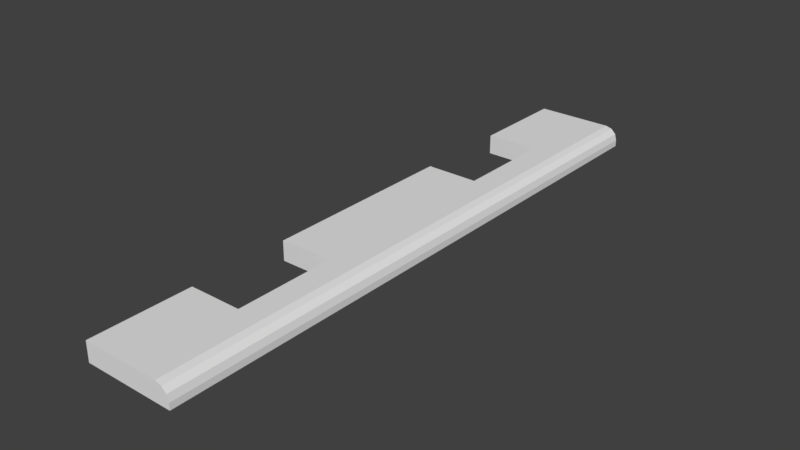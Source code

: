 # Source: lamp_whiteboard.blend  (saved by Blender 2.78.0; exported with 4.5.12 LTS)
import bpy
from mathutils import Matrix  # noqa: F401  (used for matrix-valued properties, if any)

bpy.ops.wm.read_factory_settings(use_empty=True)
scene = bpy.context.scene
scene.name = 'Scene'

# ---- collections
col_collection_1 = bpy.data.collections.new('Collection 1'); scene.collection.children.link(col_collection_1)

# ---- materials (node trees are filled in below, after node groups)
mat_mat_lamp_whiteboard = bpy.data.materials.new('MAT_Lamp_whiteboard')
mat_mat_lamp_whiteboard.alpha_threshold = 0.0
mat_mat_lamp_whiteboard.use_transparent_shadow = False
mat_mat_lamp_whiteboard.roughness = 0.5

# ---- material node trees

# ---- world
world_world = bpy.data.worlds.new('World'); scene.world = world_world
world_world.color = (0.05088, 0.05088, 0.05088)
world_world.use_sun_shadow = False
world_world.sun_shadow_jitter_overblur = 0.0
world_world.cycles.sampling_method = 'MANUAL'

# ---- meshes
me_cube_001 = bpy.data.meshes.new('Cube.001')
me_cube_001.from_pydata([(-0.4466, -2.748, -0.09086), (-0.4466, -2.748, 0.08754), (0.3455, -2.651, -0.05391), (0.07345, -2.651, -0.05391), (0.03647, -2.748, 0.08754), (-0.4466, 2.748, -0.09086), (-0.4466, 2.748, 0.08754), (0.3455, 2.651, -0.05391), (0.07345, 2.651, -0.05391), (0.03647, 2.748, 0.08754), (0.03647, -2.748, -0.09086), (0.3825, -2.748, -0.09086), (0.03647, 2.748, -0.09086), (0.3825, 2.748, -0.09086), (0.3825, -2.748, -0.03178), (0.2632, -2.748, 0.08754), (0.3665, -2.748, 0.02788), (0.3229, -2.748, 0.07155), (0.2632, 2.748, 0.08754), (0.3825, 2.748, -0.03178), (0.3229, 2.748, 0.07155), (0.3665, 2.748, 0.02788), (-0.4466, -0.9159, -0.09086), (-0.4466, 0.9159, -0.09086), (-0.4466, 0.9159, 0.08754), (-0.4466, -0.9159, 0.08754), (0.3825, 0.9159, -0.09086), (0.3825, -0.9159, -0.09086), (0.03647, -0.9159, 0.08754), (0.03647, 0.9159, 0.08754), (0.03647, -0.9159, -0.09086), (0.03647, 0.9159, -0.09086), (0.3455, 0.8836, -0.05391), (0.3455, -0.8836, -0.05391), (0.07345, -0.8836, -0.05391), (0.07345, 0.8836, -0.05391), (0.3825, -0.9159, -0.03178), (0.3825, 0.9159, -0.03178), (0.3665, 0.9159, 0.02788), (0.3665, -0.9159, 0.02788), (0.3229, 0.9159, 0.07155), (0.3229, -0.9159, 0.07155), (0.2632, 0.9159, 0.08754), (0.2632, -0.9159, 0.08754), (-0.4466, -1.832, 0.08754), (0.3825, -1.832, -0.09086), (0.3455, -1.767, -0.05391), (0.3665, -1.832, 0.02788), (0.3229, -1.832, 0.07155), (0.2632, -1.832, 0.08754), (-0.4466, -1.832, -0.09086), (0.03647, -1.832, 0.08754), (0.03647, -1.832, -0.09086), (0.07345, -1.767, -0.05391), (0.3825, -1.832, -0.03178), (-0.4466, 1.832, -0.09086), (0.03647, 1.832, 0.08754), (0.03647, 1.832, -0.09086), (0.07345, 1.767, -0.05391), (0.3825, 1.832, -0.03178), (-0.4466, 1.832, 0.08754), (0.3825, 1.832, -0.09086), (0.3455, 1.767, -0.05391), (0.3665, 1.832, 0.02788), (0.3229, 1.832, 0.07155), (0.2632, 1.832, 0.08754)], [], [(50, 0, 1, 44), (10, 4, 1, 0), (58, 8, 7, 62), (56, 9, 6, 60), (55, 5, 12, 57), (11, 14, 16, 17, 15, 4, 10), (65, 18, 9, 56), (12, 5, 6, 9), (13, 12, 9, 18, 20, 21, 19), (3, 2, 11, 10), (7, 8, 12, 13), (62, 7, 13, 61), (53, 3, 10, 52), (59, 19, 21, 63), (63, 21, 20, 64), (64, 20, 18, 65), (61, 13, 19, 59), (45, 27, 36, 54), (27, 26, 37, 36), (48, 41, 43, 49), (41, 40, 42, 43), (47, 39, 41, 48), (39, 38, 40, 41), (54, 36, 39, 47), (36, 37, 38, 39), (58, 35, 31, 57), (35, 34, 30, 31), (46, 33, 27, 45), (33, 32, 26, 27), (49, 43, 28, 51), (43, 42, 29, 28), (22, 23, 31, 30), (28, 29, 24, 25), (53, 34, 33, 46), (34, 35, 32, 33), (23, 22, 25, 24), (3, 53, 46, 2), (4, 51, 44, 1), (0, 50, 52, 10), (15, 49, 51, 4), (2, 46, 45, 11), (14, 54, 47, 16), (16, 47, 48, 17), (17, 48, 49, 15), (11, 45, 54, 14), (34, 53, 52, 30), (5, 55, 60, 6), (8, 58, 57, 12), (26, 61, 59, 37), (40, 64, 65, 42), (38, 63, 64, 40), (37, 59, 63, 38), (32, 62, 61, 26), (42, 65, 56, 29), (35, 58, 62, 32), (23, 24, 29, 31), (56, 57, 31, 29), (55, 57, 56, 60), (22, 30, 28, 25), (28, 30, 52, 51), (51, 52, 50, 44)])
_uv = me_cube_001.uv_layers.new(name='UVMap')
_uv.uv.foreach_set('vector', [0.3006, 0.318, 0.3006, 0.1511, 0.3331, 0.1511, 0.3331, 0.318, 0.3006, 0.06314, 0.3331, 0.06314, 0.3331, 0.1511, 0.3006, 0.1511, 0.8219, 0.4278, 0.98, 0.43, 0.9792, 0.4771, 0.8215, 0.4779, 0.8335, 0.5727, 0.9988, 0.5713, 0.9996, 0.6584, 0.8343, 0.6599, 0.8352, 0.3314, 0.9999, 0.3342, 0.9984, 0.4211, 0.8337, 0.4183, 0.3006, 9.971e-05, 0.3114, 9.978e-05, 0.3223, 0.003012, 0.3302, 0.01097, 0.3331, 0.02184, 0.3331, 0.06314, 0.3006, 0.06314, 0.8334, 0.5316, 0.9985, 0.5303, 0.9988, 0.5713, 0.8335, 0.5727, 0.6669, 0.928, 0.6669, 0.84, 0.6994, 0.84, 0.6994, 0.928, 0.6669, 0.9911, 0.6669, 0.928, 0.6994, 0.928, 0.6994, 0.9693, 0.6965, 0.9802, 0.6885, 0.9882, 0.6777, 0.9911, 0.02059, 0.4301, 0.02018, 0.4772, 0.001785, 0.4864, 0.001597, 0.4211, 0.9792, 0.4771, 0.98, 0.43, 0.9984, 0.4211, 0.9981, 0.4863, 0.8215, 0.4779, 0.9792, 0.4771, 0.9981, 0.4863, 0.8333, 0.4875, 0.1783, 0.4278, 0.02059, 0.4301, 0.001597, 0.4211, 0.1664, 0.4183, 0.8333, 0.4981, 0.9982, 0.4969, 0.9983, 0.5081, 0.8333, 0.5093, 0.8333, 0.5093, 0.9983, 0.5081, 0.9984, 0.5192, 0.8333, 0.5205, 0.8333, 0.5205, 0.9984, 0.5192, 0.9985, 0.5303, 0.8334, 0.5316, 0.8333, 0.4875, 0.9981, 0.4863, 0.9982, 0.4969, 0.8333, 0.4981, 0.1667, 0.4875, 0.3331, 0.4871, 0.3331, 0.4978, 0.1667, 0.4981, 0.3331, 0.4871, 0.6668, 0.4871, 0.6668, 0.4978, 0.3331, 0.4978, 0.1666, 0.5205, 0.3331, 0.5203, 0.3331, 0.5316, 0.1666, 0.5317, 0.3331, 0.5203, 0.6668, 0.5203, 0.6668, 0.5316, 0.3331, 0.5316, 0.1666, 0.5093, 0.3331, 0.5091, 0.3331, 0.5203, 0.1666, 0.5205, 0.3331, 0.5091, 0.6668, 0.5091, 0.6668, 0.5203, 0.3331, 0.5203, 0.1667, 0.4981, 0.3331, 0.4978, 0.3331, 0.5091, 0.1666, 0.5093, 0.3331, 0.4978, 0.6668, 0.4978, 0.6668, 0.5091, 0.3331, 0.5091, 0.8219, 0.4278, 0.661, 0.4278, 0.6669, 0.4183, 0.8337, 0.4183, 0.661, 0.4278, 0.339, 0.4278, 0.3332, 0.4183, 0.6669, 0.4183, 0.1784, 0.4779, 0.339, 0.4775, 0.3331, 0.4871, 0.1667, 0.4875, 0.339, 0.4775, 0.661, 0.4776, 0.6668, 0.4871, 0.3331, 0.4871, 0.1666, 0.5317, 0.3331, 0.5316, 0.3331, 0.5728, 0.1665, 0.5727, 0.3331, 0.5316, 0.6668, 0.5316, 0.6668, 0.5728, 0.3331, 0.5728, 0.3332, 0.3303, 0.6669, 0.3303, 0.6669, 0.4183, 0.3332, 0.4183, 0.3331, 0.5728, 0.6668, 0.5728, 0.6668, 0.6608, 0.3331, 0.6608, 0.1783, 0.4278, 0.339, 0.4278, 0.339, 0.4775, 0.1784, 0.4779, 0.339, 0.4278, 0.661, 0.4278, 0.661, 0.4776, 0.339, 0.4775, 0.3006, 0.9945, 0.3006, 0.6608, 0.3331, 0.6608, 0.3331, 0.9945, 0.02059, 0.4301, 0.1783, 0.4278, 0.1784, 0.4779, 0.02018, 0.4772, 0.001101, 0.5714, 0.1665, 0.5727, 0.1658, 0.6599, 0.0004128, 0.6586, 9.971e-05, 0.3342, 0.1649, 0.3314, 0.1664, 0.4183, 0.001597, 0.4211, 0.001436, 0.5305, 0.1666, 0.5317, 0.1665, 0.5727, 0.001101, 0.5714, 0.02018, 0.4772, 0.1784, 0.4779, 0.1667, 0.4875, 0.001785, 0.4864, 0.001696, 0.4971, 0.1667, 0.4981, 0.1666, 0.5093, 0.001608, 0.5082, 0.001608, 0.5082, 0.1666, 0.5093, 0.1666, 0.5205, 0.001521, 0.5193, 0.001521, 0.5193, 0.1666, 0.5205, 0.1666, 0.5317, 0.001436, 0.5305, 0.001785, 0.4864, 0.1667, 0.4875, 0.1667, 0.4981, 0.001696, 0.4971, 0.339, 0.4278, 0.1783, 0.4278, 0.1664, 0.4183, 0.3332, 0.4183, 0.6669, 0.84, 0.6669, 0.6732, 0.6994, 0.6732, 0.6994, 0.84, 0.98, 0.43, 0.8219, 0.4278, 0.8337, 0.4183, 0.9984, 0.4211, 0.6668, 0.4871, 0.8333, 0.4875, 0.8333, 0.4981, 0.6668, 0.4978, 0.6668, 0.5203, 0.8333, 0.5205, 0.8334, 0.5316, 0.6668, 0.5316, 0.6668, 0.5091, 0.8333, 0.5093, 0.8333, 0.5205, 0.6668, 0.5203, 0.6668, 0.4978, 0.8333, 0.4981, 0.8333, 0.5093, 0.6668, 0.5091, 0.661, 0.4776, 0.8215, 0.4779, 0.8333, 0.4875, 0.6668, 0.4871, 0.6668, 0.5316, 0.8334, 0.5316, 0.8335, 0.5727, 0.6668, 0.5728, 0.661, 0.4278, 0.8219, 0.4278, 0.8215, 0.4779, 0.661, 0.4776, 0.6669, 0.3303, 0.6994, 0.3303, 0.6994, 0.4183, 0.6669, 0.4183, 0.3785, 0.3247, 0.346, 0.3247, 0.346, 0.1579, 0.3785, 0.1579, 0.6669, 0.6732, 0.6669, 0.5852, 0.6994, 0.5852, 0.6994, 0.6732, 0.3006, 0.6608, 0.3006, 0.5728, 0.3331, 0.5728, 0.3331, 0.6608, 0.423, 0.3248, 0.3905, 0.3248, 0.3905, 0.158, 0.423, 0.158, 0.3331, 0.406, 0.3006, 0.406, 0.3006, 0.318, 0.3331, 0.318])
me_cube_001.materials.append(mat_mat_lamp_whiteboard)
me_cube_001.use_remesh_preserve_volume = False
me_cube_001.use_remesh_preserve_attributes = False
me_cube_001.use_mirror_vertex_groups = False
me_cube_001.use_paint_bone_selection = False
me_cube_001.use_paint_mask = True
me_cube_001.update()

# ---- objects
ob_cube = bpy.data.objects.new('Cube', me_cube_001)

# ---- transforms, parenting, visibility, modifiers, constraints
ob_cube.location = (0.0, 0.0, 0.0)
ob_cube.lineart.crease_threshold = 0.0

# ---- collection membership
col_collection_1.objects.link(ob_cube)

# ---- scene / render settings (as saved in the file)
scene.frame_start = 1; scene.frame_end = 250; scene.frame_set(1)
scene.render.engine = 'BLENDER_EEVEE_NEXT'
scene.render.resolution_percentage = 50
scene.render.dither_intensity = 0.0
scene.cycles.use_denoising = False
scene.cycles.samples = 128
scene.cycles.sampling_pattern = 'TABULATED_SOBOL'
scene.cycles.light_sampling_threshold = 0.0
scene.cycles.use_adaptive_sampling = False
scene.cycles.use_light_tree = False
scene.cycles.blur_glossy = 0.0
scene.cycles.sample_clamp_indirect = 0.0
scene.view_settings.view_transform = 'Standard'
bpy.context.view_layer.update()

# ---- added for rendering (the .blend has no active camera and no usable light): camera, sun
cam_auto = bpy.data.cameras.new('AutoCamera')
cam_auto.lens = 50.0
cam_auto.sensor_width = 36.0
cam_auto.clip_end = 1000.0
ob_auto_camera = bpy.data.objects.new('AutoCamera', cam_auto)
scene.collection.objects.link(ob_auto_camera)
ob_auto_camera.location = (5.11266, -6.17362, 4.11409)
ob_auto_camera.rotation_euler = (1.09748, -7.21219e-08, 0.694738)
scene.camera = ob_auto_camera
light_auto_sun = bpy.data.lights.new('AutoSun', 'SUN')
light_auto_sun.energy = 3.0
light_auto_sun.angle = 0.0523599
ob_auto_sun = bpy.data.objects.new('AutoSun', light_auto_sun)
scene.collection.objects.link(ob_auto_sun)
ob_auto_sun.rotation_euler = (0.872665, 0.174533, 0.523599)
bpy.context.view_layer.update()
